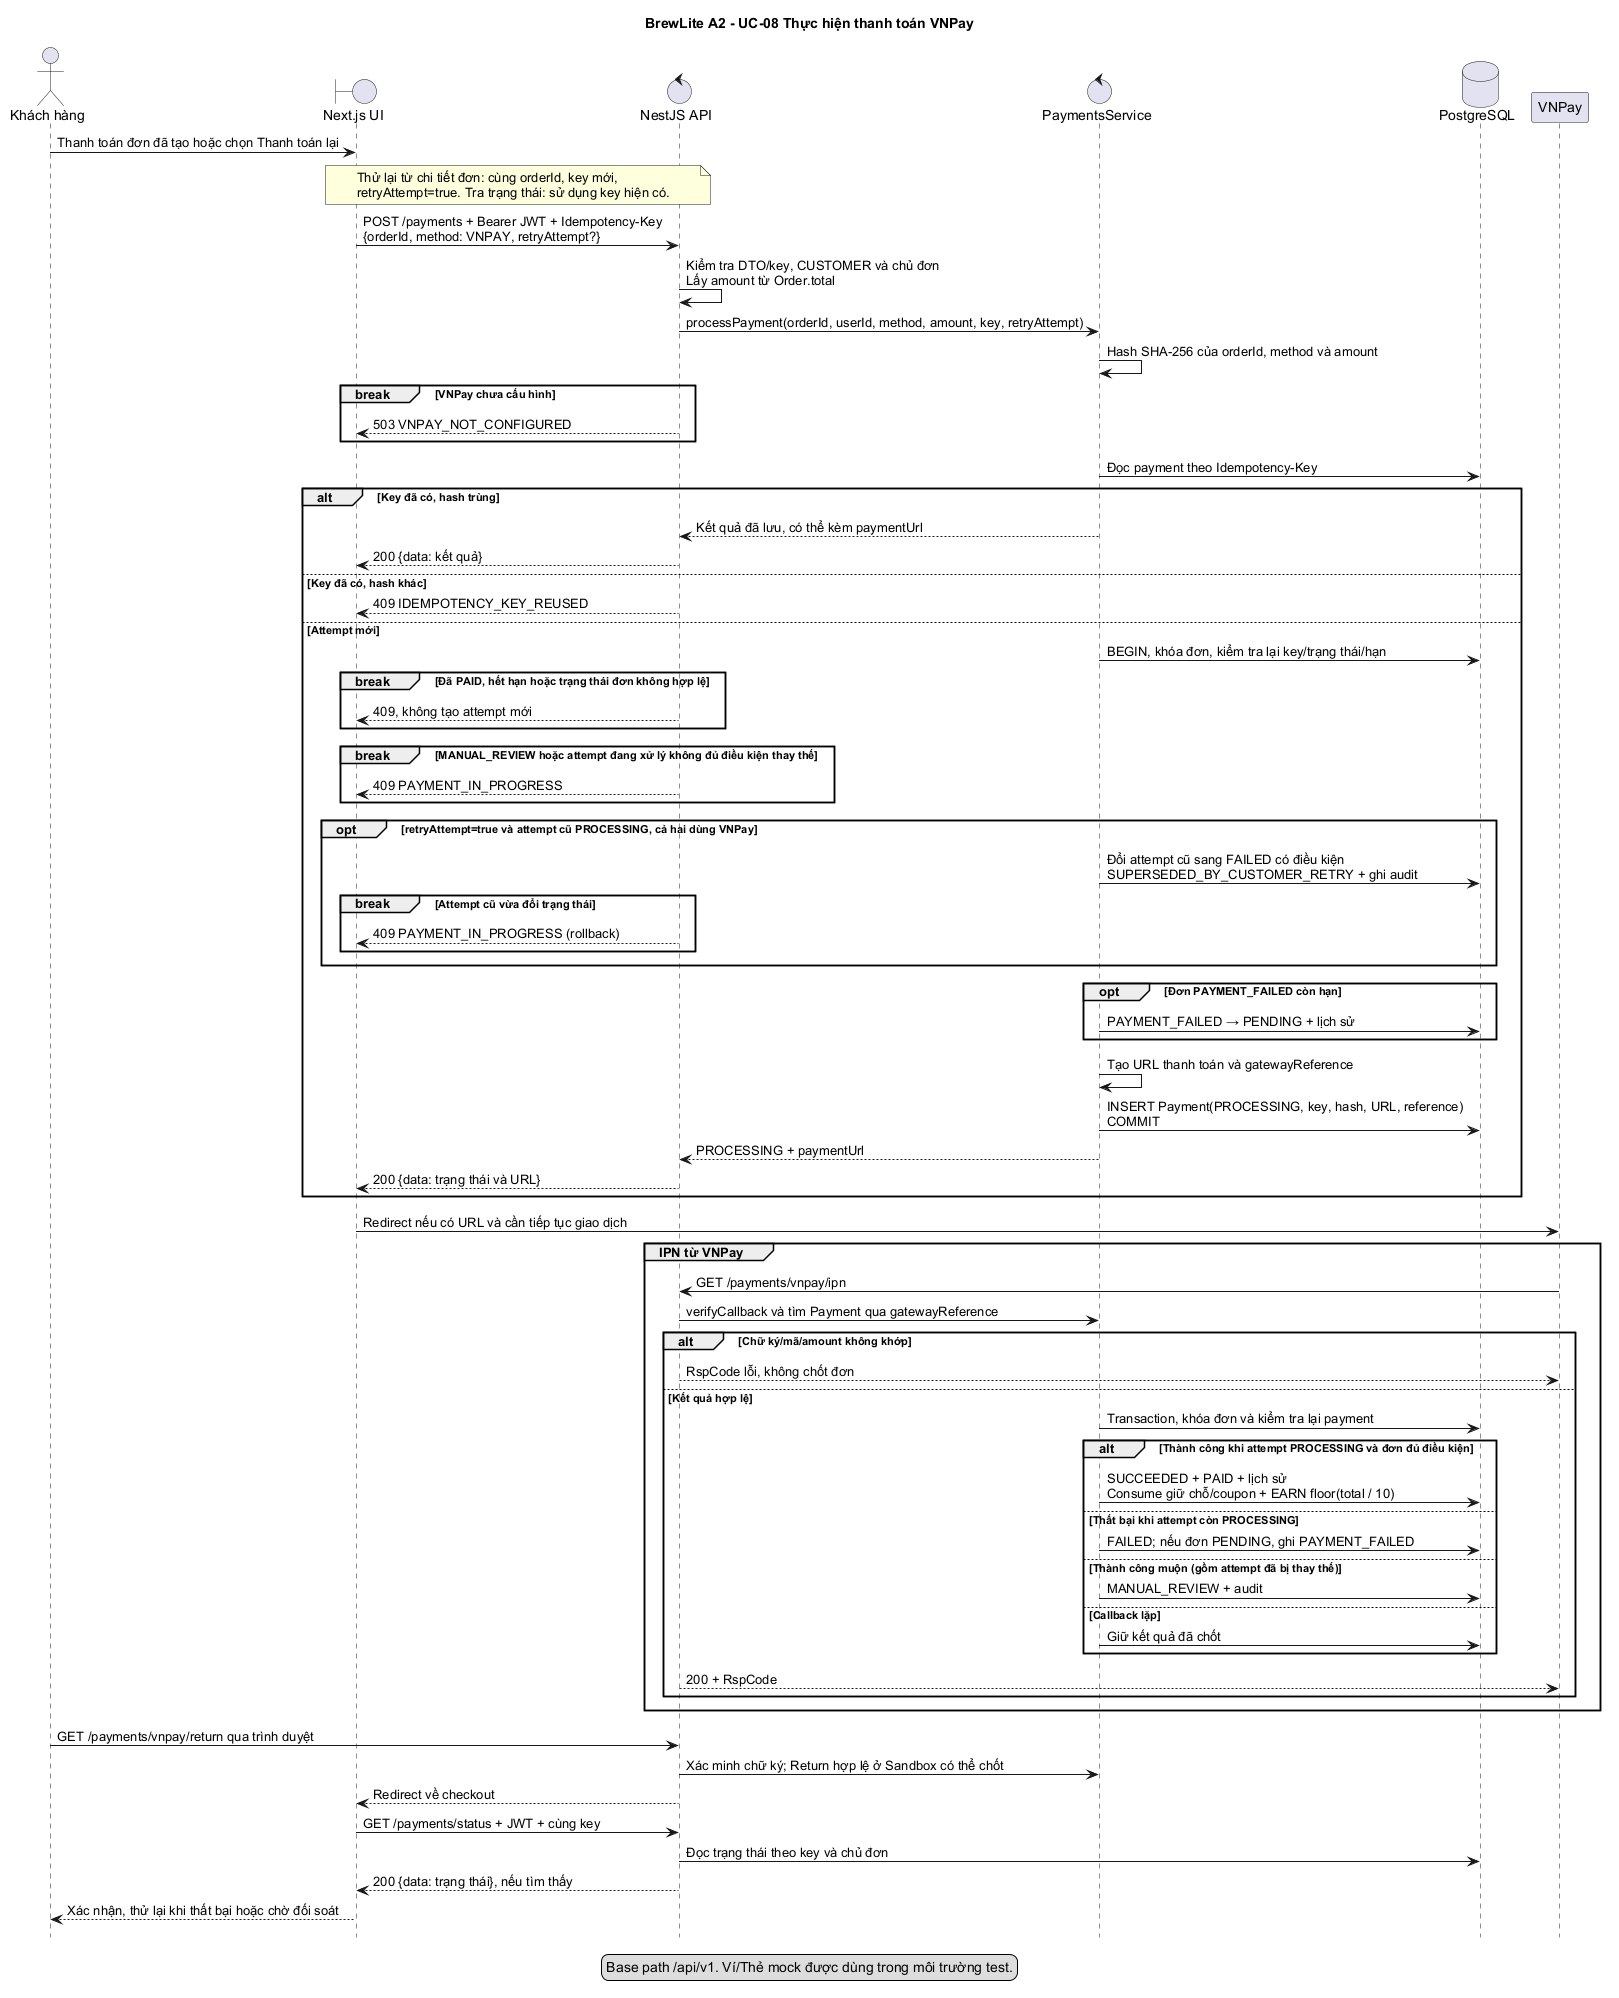

The diagram above was rendered by PlantUML. Its source (embedded in the PNG):
@startuml
title BrewLite A2 - UC-08 Thực hiện thanh toán VNPay
hide footbox
skinparam defaultFontName Arial
skinparam shadowing false
actor "Khách hàng" as Customer
boundary "Next.js UI" as UI
control "NestJS API" as API
control "PaymentsService" as Pay
database "PostgreSQL" as DB
participant "VNPay" as VN

Customer -> UI: Thanh toán đơn đã tạo hoặc chọn Thanh toán lại
note over UI, API
  Thử lại từ chi tiết đơn: cùng orderId, key mới,
  retryAttempt=true. Tra trạng thái: sử dụng key hiện có.
end note
UI -> API: POST /payments + Bearer JWT + Idempotency-Key\n{orderId, method: VNPAY, retryAttempt?}
API -> API: Kiểm tra DTO/key, CUSTOMER và chủ đơn\nLấy amount từ Order.total
API -> Pay: processPayment(orderId, userId, method, amount, key, retryAttempt)
Pay -> Pay: Hash SHA-256 của orderId, method và amount
break VNPay chưa cấu hình
  API --> UI: 503 VNPAY_NOT_CONFIGURED
end
Pay -> DB: Đọc payment theo Idempotency-Key
alt Key đã có, hash trùng
  Pay --> API: Kết quả đã lưu, có thể kèm paymentUrl
  API --> UI: 200 {data: kết quả}
else Key đã có, hash khác
  API --> UI: 409 IDEMPOTENCY_KEY_REUSED
else Attempt mới
  Pay -> DB: BEGIN, khóa đơn, kiểm tra lại key/trạng thái/hạn
  break Đã PAID, hết hạn hoặc trạng thái đơn không hợp lệ
    API --> UI: 409, không tạo attempt mới
  end
  break MANUAL_REVIEW hoặc attempt đang xử lý không đủ điều kiện thay thế
    API --> UI: 409 PAYMENT_IN_PROGRESS
  end
  opt retryAttempt=true và attempt cũ PROCESSING, cả hai dùng VNPay
    Pay -> DB: Đổi attempt cũ sang FAILED có điều kiện\nSUPERSEDED_BY_CUSTOMER_RETRY + ghi audit
    break Attempt cũ vừa đổi trạng thái
      API --> UI: 409 PAYMENT_IN_PROGRESS (rollback)
    end
  end
  opt Đơn PAYMENT_FAILED còn hạn
    Pay -> DB: PAYMENT_FAILED → PENDING + lịch sử
  end
  Pay -> Pay: Tạo URL thanh toán và gatewayReference
  Pay -> DB: INSERT Payment(PROCESSING, key, hash, URL, reference)\nCOMMIT
  Pay --> API: PROCESSING + paymentUrl
  API --> UI: 200 {data: trạng thái và URL}
end
UI -> VN: Redirect nếu có URL và cần tiếp tục giao dịch

group IPN từ VNPay
  VN -> API: GET /payments/vnpay/ipn
  API -> Pay: verifyCallback và tìm Payment qua gatewayReference
  alt Chữ ký/mã/amount không khớp
    API --> VN: RspCode lỗi, không chốt đơn
  else Kết quả hợp lệ
    Pay -> DB: Transaction, khóa đơn và kiểm tra lại payment
    alt Thành công khi attempt PROCESSING và đơn đủ điều kiện
      Pay -> DB: SUCCEEDED + PAID + lịch sử\nConsume giữ chỗ/coupon + EARN floor(total / 10)
    else Thất bại khi attempt còn PROCESSING
      Pay -> DB: FAILED; nếu đơn PENDING, ghi PAYMENT_FAILED
    else Thành công muộn (gồm attempt đã bị thay thế)
      Pay -> DB: MANUAL_REVIEW + audit
    else Callback lặp
      Pay -> DB: Giữ kết quả đã chốt
    end
    API --> VN: 200 + RspCode
  end
end
Customer -> API: GET /payments/vnpay/return qua trình duyệt
API -> Pay: Xác minh chữ ký; Return hợp lệ ở Sandbox có thể chốt
API --> UI: Redirect về checkout
UI -> API: GET /payments/status + JWT + cùng key
API -> DB: Đọc trạng thái theo key và chủ đơn
API --> UI: 200 {data: trạng thái}, nếu tìm thấy
UI --> Customer: Xác nhận, thử lại khi thất bại hoặc chờ đối soát

legend bottom
  Base path /api/v1. Ví/Thẻ mock được dùng trong môi trường test.
endlegend
@enduml